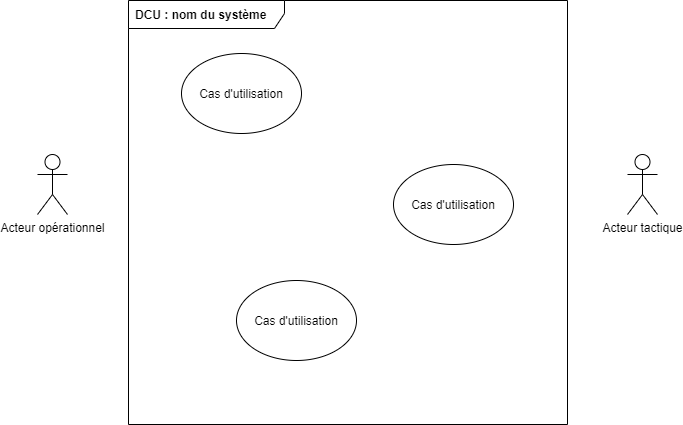

The diagram above was exported from draw.io. Its source (the exported page's mxGraphModel, read from the mxfile embedded in the PNG):
<mxGraphModel dx="1648" dy="851" grid="0" gridSize="10" guides="1" tooltips="1" connect="1" arrows="1" fold="0" page="1" pageScale="1" pageWidth="1100" pageHeight="850" math="0" shadow="0">
  <root>
    <mxCell id="0" />
    <mxCell id="1" parent="0" />
    <mxCell id="2" value="Acteur opérationnel" style="shape=umlActor;verticalLabelPosition=bottom;verticalAlign=top;html=1;outlineConnect=0;" vertex="1" parent="1">
      <mxGeometry x="222" y="267" width="30" height="60" as="geometry" />
    </mxCell>
    <mxCell id="3" value="Acteur tactique" style="shape=umlActor;verticalLabelPosition=bottom;verticalAlign=top;html=1;outlineConnect=0;" vertex="1" parent="1">
      <mxGeometry x="812" y="267" width="30" height="60" as="geometry" />
    </mxCell>
    <mxCell id="4" value="&lt;b&gt;DCU : nom du système&lt;/b&gt;" style="shape=umlFrame;whiteSpace=wrap;html=1;width=156;height=28;boundedLbl=1;verticalAlign=middle;align=left;spacingLeft=5;" vertex="1" parent="1">
      <mxGeometry x="313" y="113" width="439" height="424" as="geometry" />
    </mxCell>
    <mxCell id="5" value="Cas d'utilisation" style="ellipse;whiteSpace=wrap;html=1;" vertex="1" parent="1">
      <mxGeometry x="578" y="277" width="120" height="80" as="geometry" />
    </mxCell>
    <mxCell id="6" value="Cas d'utilisation" style="ellipse;whiteSpace=wrap;html=1;" vertex="1" parent="1">
      <mxGeometry x="366" y="166" width="120" height="80" as="geometry" />
    </mxCell>
    <mxCell id="7" value="Cas d'utilisation" style="ellipse;whiteSpace=wrap;html=1;" vertex="1" parent="1">
      <mxGeometry x="421" y="393" width="120" height="80" as="geometry" />
    </mxCell>
  </root>
</mxGraphModel>